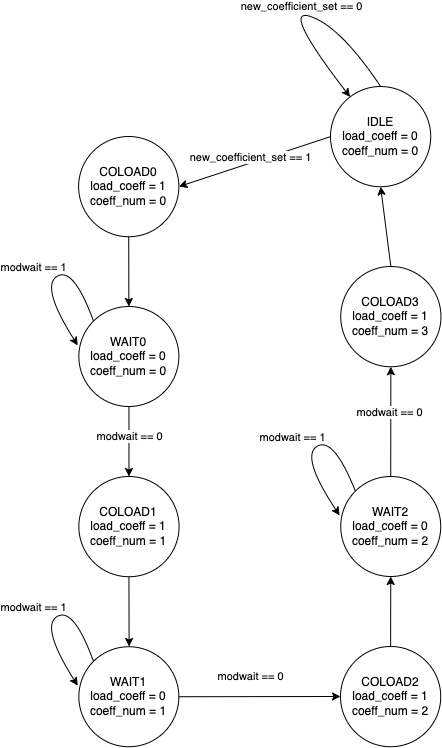

The diagram above was exported from draw.io. Its source (the exported page's mxGraphModel, read from the mxfile embedded in the PNG):
<mxGraphModel dx="1186" dy="617" grid="1" gridSize="10" guides="1" tooltips="1" connect="1" arrows="1" fold="1" page="1" pageScale="1" pageWidth="850" pageHeight="1100" math="0" shadow="0">
  <root>
    <mxCell id="0" />
    <mxCell id="1" parent="0" />
    <mxCell id="aRh2uJYMs8xwRKgd3JPv-2" value="IDLE&lt;br&gt;load_coeff = 0&lt;br&gt;coeff_num = 0" style="ellipse;whiteSpace=wrap;html=1;aspect=fixed;" parent="1" vertex="1">
      <mxGeometry x="440" y="280" width="100.23" height="100.23" as="geometry" />
    </mxCell>
    <mxCell id="aRh2uJYMs8xwRKgd3JPv-3" value="" style="curved=1;endArrow=classic;html=1;rounded=0;exitX=0.5;exitY=0;exitDx=0;exitDy=0;" parent="1" source="aRh2uJYMs8xwRKgd3JPv-2" target="aRh2uJYMs8xwRKgd3JPv-2" edge="1">
      <mxGeometry width="50" height="50" relative="1" as="geometry">
        <mxPoint x="143" y="159.76999999999998" as="sourcePoint" />
        <mxPoint x="193" y="109.76999999999998" as="targetPoint" />
        <Array as="points">
          <mxPoint x="450" y="220" />
          <mxPoint x="390" y="200" />
        </Array>
      </mxGeometry>
    </mxCell>
    <mxCell id="aRh2uJYMs8xwRKgd3JPv-4" value="new_coefficient_set == 0" style="edgeLabel;html=1;align=center;verticalAlign=middle;resizable=0;points=[];" parent="aRh2uJYMs8xwRKgd3JPv-3" vertex="1" connectable="0">
      <mxGeometry x="-0.0858" y="4" relative="1" as="geometry">
        <mxPoint x="1" y="-11" as="offset" />
      </mxGeometry>
    </mxCell>
    <mxCell id="aRh2uJYMs8xwRKgd3JPv-6" value="" style="endArrow=classic;html=1;rounded=0;exitX=0;exitY=0.5;exitDx=0;exitDy=0;entryX=1;entryY=0.5;entryDx=0;entryDy=0;" parent="1" source="aRh2uJYMs8xwRKgd3JPv-2" target="aRh2uJYMs8xwRKgd3JPv-9" edge="1">
      <mxGeometry width="50" height="50" relative="1" as="geometry">
        <mxPoint x="238.115" y="260" as="sourcePoint" />
        <mxPoint x="238.23000000000002" y="330" as="targetPoint" />
      </mxGeometry>
    </mxCell>
    <mxCell id="aRh2uJYMs8xwRKgd3JPv-7" value="new_coefficient_set == 1" style="edgeLabel;html=1;align=center;verticalAlign=middle;resizable=0;points=[];" parent="1" vertex="1" connectable="0">
      <mxGeometry x="359.995366002556" y="350.00230436320953" as="geometry" />
    </mxCell>
    <mxCell id="aRh2uJYMs8xwRKgd3JPv-9" value="COLOAD0&lt;br&gt;load_coeff = 1&lt;br&gt;coeff_num = 0" style="ellipse;whiteSpace=wrap;html=1;aspect=fixed;" parent="1" vertex="1">
      <mxGeometry x="188.12" y="330" width="100.23" height="100.23" as="geometry" />
    </mxCell>
    <mxCell id="aRh2uJYMs8xwRKgd3JPv-10" value="WAIT0&lt;br&gt;load_coeff = 0&lt;br&gt;coeff_num = 0" style="ellipse;whiteSpace=wrap;html=1;aspect=fixed;" parent="1" vertex="1">
      <mxGeometry x="188.35" y="500" width="100" height="100" as="geometry" />
    </mxCell>
    <mxCell id="aRh2uJYMs8xwRKgd3JPv-11" value="" style="endArrow=classic;html=1;rounded=0;exitX=0.5;exitY=1;exitDx=0;exitDy=0;entryX=0.5;entryY=0;entryDx=0;entryDy=0;" parent="1" source="aRh2uJYMs8xwRKgd3JPv-9" target="aRh2uJYMs8xwRKgd3JPv-10" edge="1">
      <mxGeometry width="50" height="50" relative="1" as="geometry">
        <mxPoint x="188.1249999999999" y="430.23" as="sourcePoint" />
        <mxPoint x="188.1249999999999" y="500.23" as="targetPoint" />
      </mxGeometry>
    </mxCell>
    <mxCell id="aRh2uJYMs8xwRKgd3JPv-13" value="" style="endArrow=classic;html=1;rounded=0;exitX=0.5;exitY=1;exitDx=0;exitDy=0;entryX=0.5;entryY=0;entryDx=0;entryDy=0;" parent="1" target="aRh2uJYMs8xwRKgd3JPv-14" edge="1">
      <mxGeometry width="50" height="50" relative="1" as="geometry">
        <mxPoint x="238.46499999999966" y="600" as="sourcePoint" />
        <mxPoint x="238.46" y="670" as="targetPoint" />
      </mxGeometry>
    </mxCell>
    <mxCell id="aRh2uJYMs8xwRKgd3JPv-14" value="COLOAD1&lt;br&gt;load_coeff = 1&lt;br&gt;coeff_num = 1" style="ellipse;whiteSpace=wrap;html=1;aspect=fixed;" parent="1" vertex="1">
      <mxGeometry x="188.35" y="670" width="100.23" height="100.23" as="geometry" />
    </mxCell>
    <mxCell id="aRh2uJYMs8xwRKgd3JPv-15" value="" style="endArrow=classic;html=1;rounded=0;exitX=0.5;exitY=1;exitDx=0;exitDy=0;entryX=0.5;entryY=0;entryDx=0;entryDy=0;" parent="1" source="aRh2uJYMs8xwRKgd3JPv-14" edge="1">
      <mxGeometry width="50" height="50" relative="1" as="geometry">
        <mxPoint x="188.35499999999988" y="770.23" as="sourcePoint" />
        <mxPoint x="238.5799999999999" y="840" as="targetPoint" />
      </mxGeometry>
    </mxCell>
    <mxCell id="aRh2uJYMs8xwRKgd3JPv-16" value="" style="curved=1;endArrow=classic;html=1;rounded=0;exitX=0;exitY=0;exitDx=0;exitDy=0;entryX=-0.011;entryY=0.389;entryDx=0;entryDy=0;entryPerimeter=0;" parent="1" source="aRh2uJYMs8xwRKgd3JPv-10" target="aRh2uJYMs8xwRKgd3JPv-10" edge="1">
      <mxGeometry width="50" height="50" relative="1" as="geometry">
        <mxPoint x="208.23499999999967" y="499.77" as="sourcePoint" />
        <mxPoint x="177.23588532871213" y="510.50774622836434" as="targetPoint" />
        <Array as="points">
          <mxPoint x="183" y="459.77" />
          <mxPoint x="150" y="480" />
        </Array>
      </mxGeometry>
    </mxCell>
    <mxCell id="aRh2uJYMs8xwRKgd3JPv-17" value="modwait == 1" style="edgeLabel;html=1;align=center;verticalAlign=middle;resizable=0;points=[];" parent="aRh2uJYMs8xwRKgd3JPv-16" vertex="1" connectable="0">
      <mxGeometry x="-0.0858" y="4" relative="1" as="geometry">
        <mxPoint x="-28" y="-12" as="offset" />
      </mxGeometry>
    </mxCell>
    <mxCell id="aRh2uJYMs8xwRKgd3JPv-18" value="modwait == 0" style="edgeLabel;html=1;align=center;verticalAlign=middle;resizable=0;points=[];" parent="1" vertex="1" connectable="0">
      <mxGeometry x="238.46893171540654" y="629.9967060334466" as="geometry" />
    </mxCell>
    <mxCell id="aRh2uJYMs8xwRKgd3JPv-19" value="WAIT1&lt;br&gt;load_coeff = 0&lt;br&gt;coeff_num = 1" style="ellipse;whiteSpace=wrap;html=1;aspect=fixed;" parent="1" vertex="1">
      <mxGeometry x="188.35" y="840.23" width="100" height="100" as="geometry" />
    </mxCell>
    <mxCell id="aRh2uJYMs8xwRKgd3JPv-20" value="" style="endArrow=classic;html=1;rounded=0;exitX=1;exitY=0.5;exitDx=0;exitDy=0;" parent="1" source="aRh2uJYMs8xwRKgd3JPv-19" edge="1">
      <mxGeometry width="50" height="50" relative="1" as="geometry">
        <mxPoint x="238.4649999999997" y="940.23" as="sourcePoint" />
        <mxPoint x="450" y="890" as="targetPoint" />
      </mxGeometry>
    </mxCell>
    <mxCell id="aRh2uJYMs8xwRKgd3JPv-21" value="" style="curved=1;endArrow=classic;html=1;rounded=0;exitX=0;exitY=0;exitDx=0;exitDy=0;entryX=-0.011;entryY=0.389;entryDx=0;entryDy=0;entryPerimeter=0;" parent="1" source="aRh2uJYMs8xwRKgd3JPv-19" target="aRh2uJYMs8xwRKgd3JPv-19" edge="1">
      <mxGeometry width="50" height="50" relative="1" as="geometry">
        <mxPoint x="208.23499999999967" y="840" as="sourcePoint" />
        <mxPoint x="177.23588532871213" y="850.7377462283644" as="targetPoint" />
        <Array as="points">
          <mxPoint x="183" y="800" />
          <mxPoint x="150" y="820.23" />
        </Array>
      </mxGeometry>
    </mxCell>
    <mxCell id="aRh2uJYMs8xwRKgd3JPv-22" value="modwait == 1" style="edgeLabel;html=1;align=center;verticalAlign=middle;resizable=0;points=[];" parent="aRh2uJYMs8xwRKgd3JPv-21" vertex="1" connectable="0">
      <mxGeometry x="-0.0858" y="4" relative="1" as="geometry">
        <mxPoint x="-28" y="-12" as="offset" />
      </mxGeometry>
    </mxCell>
    <mxCell id="aRh2uJYMs8xwRKgd3JPv-23" value="modwait == 0" style="edgeLabel;html=1;align=center;verticalAlign=middle;resizable=0;points=[];" parent="1" vertex="1" connectable="0">
      <mxGeometry x="359.99893171540657" y="869.9967060334466" as="geometry" />
    </mxCell>
    <mxCell id="aRh2uJYMs8xwRKgd3JPv-24" value="COLOAD2&lt;br&gt;load_coeff = 1&lt;br&gt;coeff_num = 2" style="ellipse;whiteSpace=wrap;html=1;aspect=fixed;" parent="1" vertex="1">
      <mxGeometry x="450" y="840" width="100.23" height="100.23" as="geometry" />
    </mxCell>
    <mxCell id="aRh2uJYMs8xwRKgd3JPv-26" value="" style="endArrow=classic;html=1;rounded=0;exitX=0.5;exitY=0;exitDx=0;exitDy=0;entryX=0.5;entryY=1;entryDx=0;entryDy=0;" parent="1" source="aRh2uJYMs8xwRKgd3JPv-27" target="aRh2uJYMs8xwRKgd3JPv-32" edge="1">
      <mxGeometry width="50" height="50" relative="1" as="geometry">
        <mxPoint x="498.4649999999999" y="599.9999999999998" as="sourcePoint" />
        <mxPoint x="500" y="600" as="targetPoint" />
      </mxGeometry>
    </mxCell>
    <mxCell id="aRh2uJYMs8xwRKgd3JPv-27" value="WAIT2&lt;br&gt;load_coeff = 0&lt;br&gt;coeff_num = 2" style="ellipse;whiteSpace=wrap;html=1;aspect=fixed;" parent="1" vertex="1">
      <mxGeometry x="450.23" y="670" width="100" height="100" as="geometry" />
    </mxCell>
    <mxCell id="aRh2uJYMs8xwRKgd3JPv-28" value="" style="curved=1;endArrow=classic;html=1;rounded=0;exitX=0;exitY=0;exitDx=0;exitDy=0;entryX=-0.011;entryY=0.389;entryDx=0;entryDy=0;entryPerimeter=0;" parent="1" source="aRh2uJYMs8xwRKgd3JPv-27" target="aRh2uJYMs8xwRKgd3JPv-27" edge="1">
      <mxGeometry width="50" height="50" relative="1" as="geometry">
        <mxPoint x="468.2349999999997" y="669.77" as="sourcePoint" />
        <mxPoint x="437.23588532871213" y="680.5077462283643" as="targetPoint" />
        <Array as="points">
          <mxPoint x="443" y="629.77" />
          <mxPoint x="410" y="650" />
        </Array>
      </mxGeometry>
    </mxCell>
    <mxCell id="aRh2uJYMs8xwRKgd3JPv-29" value="modwait == 1" style="edgeLabel;html=1;align=center;verticalAlign=middle;resizable=0;points=[];" parent="aRh2uJYMs8xwRKgd3JPv-28" vertex="1" connectable="0">
      <mxGeometry x="-0.0858" y="4" relative="1" as="geometry">
        <mxPoint x="-28" y="-12" as="offset" />
      </mxGeometry>
    </mxCell>
    <mxCell id="aRh2uJYMs8xwRKgd3JPv-30" value="" style="endArrow=classic;html=1;rounded=0;exitX=0.5;exitY=0;exitDx=0;exitDy=0;entryX=0.5;entryY=1;entryDx=0;entryDy=0;" parent="1" source="aRh2uJYMs8xwRKgd3JPv-24" target="aRh2uJYMs8xwRKgd3JPv-27" edge="1">
      <mxGeometry width="50" height="50" relative="1" as="geometry">
        <mxPoint x="508.4649999999999" y="609.9999999999998" as="sourcePoint" />
        <mxPoint x="600" y="780" as="targetPoint" />
      </mxGeometry>
    </mxCell>
    <mxCell id="aRh2uJYMs8xwRKgd3JPv-32" value="COLOAD3&lt;br&gt;load_coeff = 1&lt;br&gt;coeff_num = 3" style="ellipse;whiteSpace=wrap;html=1;aspect=fixed;" parent="1" vertex="1">
      <mxGeometry x="450.23" y="460" width="100.23" height="100.23" as="geometry" />
    </mxCell>
    <mxCell id="aRh2uJYMs8xwRKgd3JPv-36" value="modwait == 0" style="edgeLabel;html=1;align=center;verticalAlign=middle;resizable=0;points=[];" parent="1" vertex="1" connectable="0">
      <mxGeometry x="411.87321985102994" y="640.5089045490931" as="geometry">
        <mxPoint x="87" y="-35" as="offset" />
      </mxGeometry>
    </mxCell>
    <mxCell id="aRh2uJYMs8xwRKgd3JPv-37" value="" style="endArrow=classic;html=1;rounded=0;exitX=0.5;exitY=0;exitDx=0;exitDy=0;entryX=0.5;entryY=1;entryDx=0;entryDy=0;" parent="1" source="aRh2uJYMs8xwRKgd3JPv-32" target="aRh2uJYMs8xwRKgd3JPv-2" edge="1">
      <mxGeometry width="50" height="50" relative="1" as="geometry">
        <mxPoint x="370" y="509.77" as="sourcePoint" />
        <mxPoint x="370.115" y="400" as="targetPoint" />
      </mxGeometry>
    </mxCell>
  </root>
</mxGraphModel>